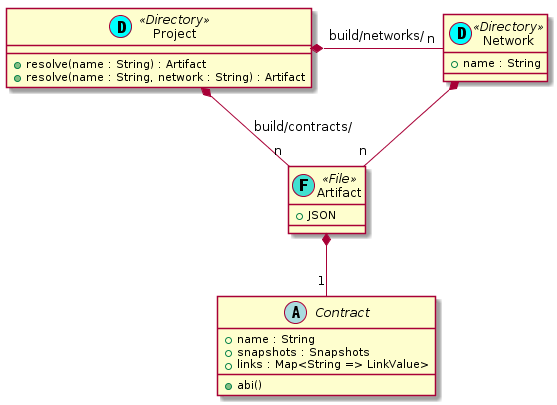

The diagram above was rendered by PlantUML. Its source (embedded in the PNG):
@startuml

class Project << (D,cyan) Directory >> {
 + resolve(name : String) : Artifact
 + resolve(name : String, network : String) : Artifact
}


class Network << (D,cyan) Directory >> {
 + name : String
}

class Artifact << (F,turquoise) File >> {
 + JSON
}

abstract class Contract {
 + name : String
 + snapshots : Snapshots
 + links : Map<String => LinkValue>
 + abi()
}


Project *-- "n" Artifact : build/contracts/
Project *-right- "n" Network : build/networks/
Network *-- "n" Artifact

Artifact *-down- "1" Contract

@enduml